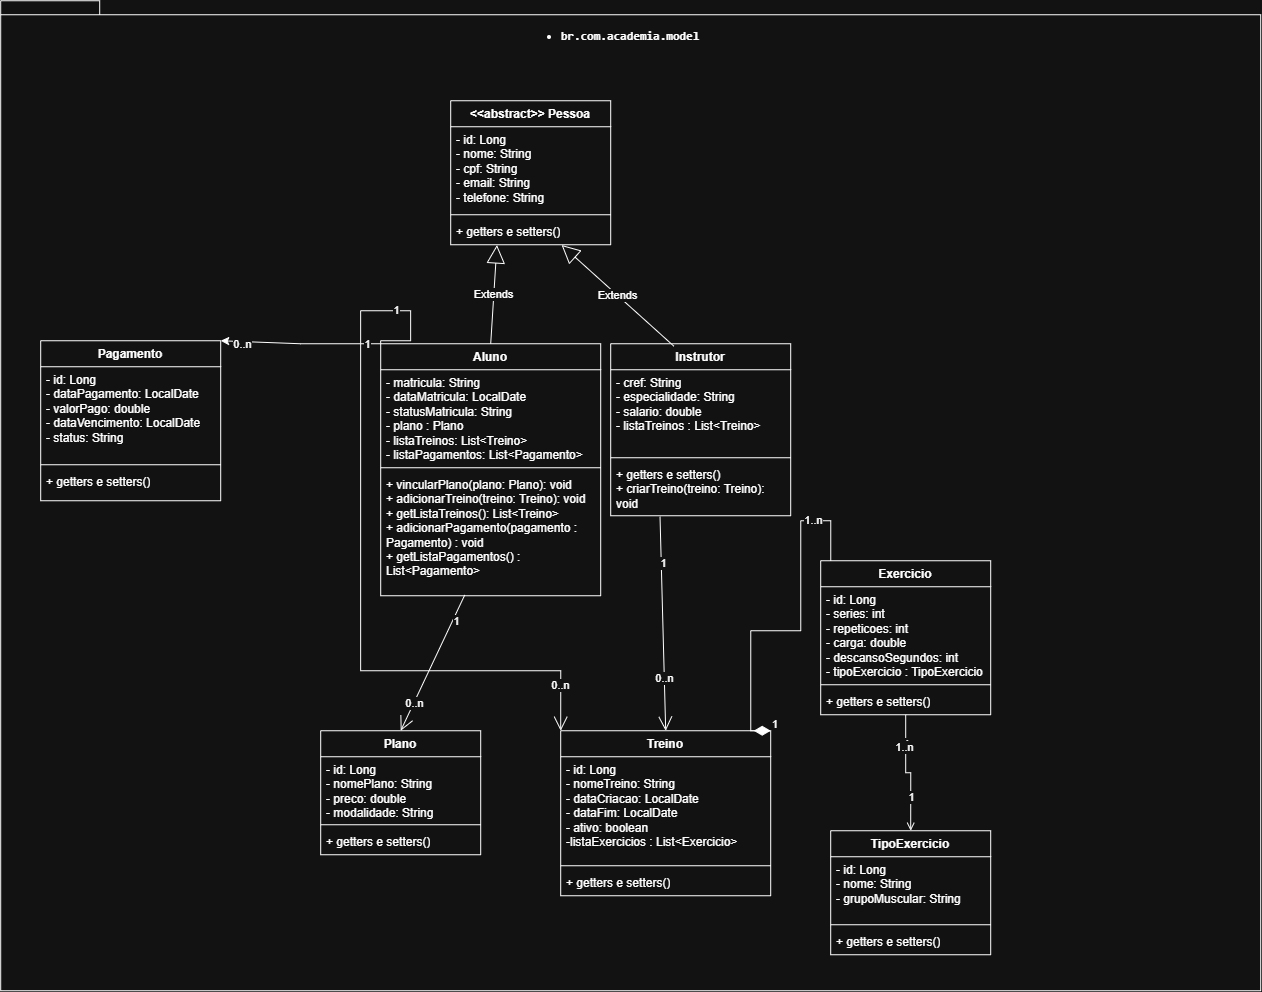

The diagram above was exported from draw.io. Its source (the exported page's mxGraphModel, read from the mxfile embedded in the PNG):
<mxGraphModel dx="1839" dy="1716" grid="1" gridSize="10" guides="1" tooltips="1" connect="1" arrows="1" fold="1" page="1" pageScale="1" pageWidth="827" pageHeight="1169" math="0" shadow="0">
  <root>
    <mxCell id="0" />
    <mxCell id="1" parent="0" />
    <mxCell id="qL64NNQoqOHR9rkGB9kH-7" parent="1" style="shape=folder;fontStyle=1;spacingTop=10;tabWidth=40;tabHeight=14;tabPosition=left;html=1;whiteSpace=wrap;align=center;container=0;verticalAlign=top;" value="&lt;li&gt;&lt;p data-path-to-node=&quot;5,2,1,0,0&quot; style=&quot;&quot;&gt;&lt;code data-path-to-node=&quot;5,2,1,0,0&quot; data-index-in-node=&quot;0&quot; style=&quot;line-height: 0%;&quot;&gt;br.com.academia.model&lt;/code&gt;&lt;/p&gt;&lt;/li&gt;" vertex="1">
      <mxGeometry height="990" width="1260" x="-370" y="-20" as="geometry" />
    </mxCell>
    <mxCell id="qL64NNQoqOHR9rkGB9kH-11" parent="1" style="swimlane;fontStyle=1;align=center;verticalAlign=top;childLayout=stackLayout;horizontal=1;startSize=26;horizontalStack=0;resizeParent=1;resizeParentMax=0;resizeLast=0;collapsible=1;marginBottom=0;whiteSpace=wrap;html=1;" value="&amp;lt;&amp;lt;abstract&amp;gt;&amp;gt; Pessoa&lt;div&gt;&lt;br&gt;&lt;/div&gt;" vertex="1">
      <mxGeometry height="144" width="160" x="80" y="80" as="geometry" />
    </mxCell>
    <mxCell id="qL64NNQoqOHR9rkGB9kH-12" parent="qL64NNQoqOHR9rkGB9kH-11" style="text;strokeColor=none;fillColor=none;align=left;verticalAlign=top;spacingLeft=4;spacingRight=4;overflow=hidden;rotatable=0;points=[[0,0.5],[1,0.5]];portConstraint=eastwest;whiteSpace=wrap;html=1;" value="- id: Long&lt;div&gt;- nome: String&lt;/div&gt;&lt;div&gt;- cpf: String&lt;/div&gt;&lt;div&gt;- email: String&lt;/div&gt;&lt;div&gt;- telefone: String&lt;/div&gt;" vertex="1">
      <mxGeometry height="84" width="160" y="26" as="geometry" />
    </mxCell>
    <mxCell id="qL64NNQoqOHR9rkGB9kH-13" parent="qL64NNQoqOHR9rkGB9kH-11" style="line;strokeWidth=1;fillColor=none;align=left;verticalAlign=middle;spacingTop=-1;spacingLeft=3;spacingRight=3;rotatable=0;labelPosition=right;points=[];portConstraint=eastwest;strokeColor=inherit;" value="" vertex="1">
      <mxGeometry height="8" width="160" y="110" as="geometry" />
    </mxCell>
    <mxCell id="qL64NNQoqOHR9rkGB9kH-14" parent="qL64NNQoqOHR9rkGB9kH-11" style="text;strokeColor=none;fillColor=none;align=left;verticalAlign=top;spacingLeft=4;spacingRight=4;overflow=hidden;rotatable=0;points=[[0,0.5],[1,0.5]];portConstraint=eastwest;whiteSpace=wrap;html=1;" value="+ getters e setters()" vertex="1">
      <mxGeometry height="26" width="160" y="118" as="geometry" />
    </mxCell>
    <mxCell id="SjeIQD2rzDRiefApvOn--13" edge="1" parent="1" source="qL64NNQoqOHR9rkGB9kH-15" style="rounded=0;orthogonalLoop=1;jettySize=auto;html=1;exitX=0;exitY=0;exitDx=0;exitDy=0;entryX=1;entryY=0;entryDx=0;entryDy=0;" target="SjeIQD2rzDRiefApvOn--9">
      <mxGeometry relative="1" as="geometry">
        <Array as="points">
          <mxPoint x="-70" y="323" />
        </Array>
      </mxGeometry>
    </mxCell>
    <mxCell id="SjeIQD2rzDRiefApvOn--14" connectable="0" parent="SjeIQD2rzDRiefApvOn--13" style="edgeLabel;html=1;align=center;verticalAlign=middle;resizable=0;points=[];" value="1" vertex="1">
      <mxGeometry relative="1" x="-0.8163" as="geometry">
        <mxPoint as="offset" />
      </mxGeometry>
    </mxCell>
    <mxCell id="SjeIQD2rzDRiefApvOn--15" connectable="0" parent="SjeIQD2rzDRiefApvOn--13" style="edgeLabel;html=1;align=center;verticalAlign=middle;resizable=0;points=[];" value="0..n" vertex="1">
      <mxGeometry relative="1" x="0.734" y="2" as="geometry">
        <mxPoint as="offset" />
      </mxGeometry>
    </mxCell>
    <mxCell id="qL64NNQoqOHR9rkGB9kH-15" parent="1" style="swimlane;fontStyle=1;align=center;verticalAlign=top;childLayout=stackLayout;horizontal=1;startSize=26;horizontalStack=0;resizeParent=1;resizeParentMax=0;resizeLast=0;collapsible=1;marginBottom=0;whiteSpace=wrap;html=1;" value="&lt;div&gt;Aluno&lt;/div&gt;" vertex="1">
      <mxGeometry height="252" width="220" x="10" y="323" as="geometry" />
    </mxCell>
    <mxCell id="qL64NNQoqOHR9rkGB9kH-16" parent="qL64NNQoqOHR9rkGB9kH-15" style="text;strokeColor=none;fillColor=none;align=left;verticalAlign=top;spacingLeft=4;spacingRight=4;overflow=hidden;rotatable=0;points=[[0,0.5],[1,0.5]];portConstraint=eastwest;whiteSpace=wrap;html=1;" value="- matricula: String&lt;div&gt;- dataMatricula: LocalDate&lt;/div&gt;&lt;div&gt;- statusMatricula: String&lt;/div&gt;&lt;div&gt;- plano : Plano&lt;/div&gt;&lt;div&gt;- listaTreinos: List&amp;lt;Treino&amp;gt;&lt;/div&gt;&lt;div&gt;- listaPagamentos: List&amp;lt;Pagamento&amp;gt;&lt;/div&gt;&lt;div&gt;&lt;br&gt;&lt;/div&gt;" vertex="1">
      <mxGeometry height="94" width="220" y="26" as="geometry" />
    </mxCell>
    <mxCell id="qL64NNQoqOHR9rkGB9kH-17" parent="qL64NNQoqOHR9rkGB9kH-15" style="line;strokeWidth=1;fillColor=none;align=left;verticalAlign=middle;spacingTop=-1;spacingLeft=3;spacingRight=3;rotatable=0;labelPosition=right;points=[];portConstraint=eastwest;strokeColor=inherit;" value="" vertex="1">
      <mxGeometry height="8" width="220" y="120" as="geometry" />
    </mxCell>
    <mxCell id="qL64NNQoqOHR9rkGB9kH-53" parent="qL64NNQoqOHR9rkGB9kH-15" style="text;strokeColor=none;fillColor=none;align=left;verticalAlign=top;spacingLeft=4;spacingRight=4;overflow=hidden;rotatable=0;points=[[0,0.5],[1,0.5]];portConstraint=eastwest;whiteSpace=wrap;html=1;" value="+ vincularPlano(plano: Plano): void&amp;nbsp;&lt;div&gt;&lt;div&gt;+ adicionarTreino(treino: Treino): void&lt;/div&gt;&lt;div&gt;+ getListaTreinos(): List&amp;lt;Treino&amp;gt;&lt;/div&gt;&lt;/div&gt;&lt;div&gt;+ adicionarPagamento(pagamento : Pagamento) : void&lt;/div&gt;&lt;div&gt;+ getListaPagamentos() : List&amp;lt;Pagamento&amp;gt;&lt;/div&gt;" vertex="1">
      <mxGeometry height="124" width="220" y="128" as="geometry" />
    </mxCell>
    <mxCell id="qL64NNQoqOHR9rkGB9kH-19" parent="1" style="swimlane;fontStyle=1;align=center;verticalAlign=top;childLayout=stackLayout;horizontal=1;startSize=26;horizontalStack=0;resizeParent=1;resizeParentMax=0;resizeLast=0;collapsible=1;marginBottom=0;whiteSpace=wrap;html=1;" value="Instrutor" vertex="1">
      <mxGeometry height="172" width="180" x="240" y="323" as="geometry" />
    </mxCell>
    <mxCell id="qL64NNQoqOHR9rkGB9kH-20" parent="qL64NNQoqOHR9rkGB9kH-19" style="text;strokeColor=none;fillColor=none;align=left;verticalAlign=top;spacingLeft=4;spacingRight=4;overflow=hidden;rotatable=0;points=[[0,0.5],[1,0.5]];portConstraint=eastwest;whiteSpace=wrap;html=1;" value="- cref: String&lt;div&gt;- especialidade: String&lt;/div&gt;&lt;div&gt;- salario: double&lt;/div&gt;&lt;div&gt;-&amp;nbsp;listaTreinos : List&amp;lt;Treino&amp;gt;&lt;/div&gt;" vertex="1">
      <mxGeometry height="84" width="180" y="26" as="geometry" />
    </mxCell>
    <mxCell id="qL64NNQoqOHR9rkGB9kH-21" parent="qL64NNQoqOHR9rkGB9kH-19" style="line;strokeWidth=1;fillColor=none;align=left;verticalAlign=middle;spacingTop=-1;spacingLeft=3;spacingRight=3;rotatable=0;labelPosition=right;points=[];portConstraint=eastwest;strokeColor=inherit;" value="" vertex="1">
      <mxGeometry height="8" width="180" y="110" as="geometry" />
    </mxCell>
    <mxCell id="qL64NNQoqOHR9rkGB9kH-22" parent="qL64NNQoqOHR9rkGB9kH-19" style="text;strokeColor=none;fillColor=none;align=left;verticalAlign=top;spacingLeft=4;spacingRight=4;overflow=hidden;rotatable=0;points=[[0,0.5],[1,0.5]];portConstraint=eastwest;whiteSpace=wrap;html=1;" value="&lt;div&gt;+ getters e setters()&lt;/div&gt;+ criarTreino(treino: Treino): void" vertex="1">
      <mxGeometry height="54" width="180" y="118" as="geometry" />
    </mxCell>
    <mxCell id="qL64NNQoqOHR9rkGB9kH-34" parent="1" style="swimlane;fontStyle=1;align=center;verticalAlign=top;childLayout=stackLayout;horizontal=1;startSize=26;horizontalStack=0;resizeParent=1;resizeParentMax=0;resizeLast=0;collapsible=1;marginBottom=0;whiteSpace=wrap;html=1;" value="Plano" vertex="1">
      <mxGeometry height="124" width="160" x="-50" y="710" as="geometry" />
    </mxCell>
    <mxCell id="qL64NNQoqOHR9rkGB9kH-35" parent="qL64NNQoqOHR9rkGB9kH-34" style="text;strokeColor=none;fillColor=none;align=left;verticalAlign=top;spacingLeft=4;spacingRight=4;overflow=hidden;rotatable=0;points=[[0,0.5],[1,0.5]];portConstraint=eastwest;whiteSpace=wrap;html=1;" value="- id: Long&lt;div&gt;- nomePlano: String&lt;/div&gt;&lt;div&gt;- preco: double&lt;/div&gt;&lt;div&gt;- modalidade: String&lt;/div&gt;" vertex="1">
      <mxGeometry height="64" width="160" y="26" as="geometry" />
    </mxCell>
    <mxCell id="qL64NNQoqOHR9rkGB9kH-36" parent="qL64NNQoqOHR9rkGB9kH-34" style="line;strokeWidth=1;fillColor=none;align=left;verticalAlign=middle;spacingTop=-1;spacingLeft=3;spacingRight=3;rotatable=0;labelPosition=right;points=[];portConstraint=eastwest;strokeColor=inherit;" value="" vertex="1">
      <mxGeometry height="8" width="160" y="90" as="geometry" />
    </mxCell>
    <mxCell id="qL64NNQoqOHR9rkGB9kH-37" parent="qL64NNQoqOHR9rkGB9kH-34" style="text;strokeColor=none;fillColor=none;align=left;verticalAlign=top;spacingLeft=4;spacingRight=4;overflow=hidden;rotatable=0;points=[[0,0.5],[1,0.5]];portConstraint=eastwest;whiteSpace=wrap;html=1;" value="+ getters e setters()" vertex="1">
      <mxGeometry height="26" width="160" y="98" as="geometry" />
    </mxCell>
    <mxCell id="qL64NNQoqOHR9rkGB9kH-38" parent="1" style="swimlane;fontStyle=1;align=center;verticalAlign=top;childLayout=stackLayout;horizontal=1;startSize=26;horizontalStack=0;resizeParent=1;resizeParentMax=0;resizeLast=0;collapsible=1;marginBottom=0;whiteSpace=wrap;html=1;" value="Treino" vertex="1">
      <mxGeometry height="165" width="210" x="190" y="710" as="geometry" />
    </mxCell>
    <mxCell id="qL64NNQoqOHR9rkGB9kH-39" parent="qL64NNQoqOHR9rkGB9kH-38" style="text;strokeColor=none;fillColor=none;align=left;verticalAlign=top;spacingLeft=4;spacingRight=4;overflow=hidden;rotatable=0;points=[[0,0.5],[1,0.5]];portConstraint=eastwest;whiteSpace=wrap;html=1;" value="- id: Long&lt;div&gt;- nomeTreino: String&lt;/div&gt;&lt;div&gt;- dataCriacao: LocalDate&lt;/div&gt;&lt;div&gt;- dataFim: LocalDate&lt;/div&gt;&lt;div&gt;- ativo: boolean&lt;/div&gt;&lt;div&gt;-listaExercicios : List&amp;lt;Exercicio&amp;gt;&lt;/div&gt;" vertex="1">
      <mxGeometry height="105" width="210" y="26" as="geometry" />
    </mxCell>
    <mxCell id="qL64NNQoqOHR9rkGB9kH-40" parent="qL64NNQoqOHR9rkGB9kH-38" style="line;strokeWidth=1;fillColor=none;align=left;verticalAlign=middle;spacingTop=-1;spacingLeft=3;spacingRight=3;rotatable=0;labelPosition=right;points=[];portConstraint=eastwest;strokeColor=inherit;" value="" vertex="1">
      <mxGeometry height="8" width="210" y="131" as="geometry" />
    </mxCell>
    <mxCell id="qL64NNQoqOHR9rkGB9kH-41" parent="qL64NNQoqOHR9rkGB9kH-38" style="text;strokeColor=none;fillColor=none;align=left;verticalAlign=top;spacingLeft=4;spacingRight=4;overflow=hidden;rotatable=0;points=[[0,0.5],[1,0.5]];portConstraint=eastwest;whiteSpace=wrap;html=1;" value="+ getters e setters()" vertex="1">
      <mxGeometry height="26" width="210" y="139" as="geometry" />
    </mxCell>
    <mxCell id="SjeIQD2rzDRiefApvOn--6" edge="1" parent="1" source="qL64NNQoqOHR9rkGB9kH-42" style="edgeStyle=orthogonalEdgeStyle;rounded=0;orthogonalLoop=1;jettySize=auto;html=1;exitX=0.5;exitY=1;exitDx=0;exitDy=0;entryX=0.5;entryY=0;entryDx=0;entryDy=0;endArrow=open;endFill=0;" target="SjeIQD2rzDRiefApvOn--1">
      <mxGeometry relative="1" as="geometry" />
    </mxCell>
    <mxCell id="SjeIQD2rzDRiefApvOn--7" connectable="0" parent="SjeIQD2rzDRiefApvOn--6" style="edgeLabel;html=1;align=center;verticalAlign=middle;resizable=0;points=[];" value="1" vertex="1">
      <mxGeometry relative="1" x="-0.5188" as="geometry">
        <mxPoint as="offset" />
      </mxGeometry>
    </mxCell>
    <mxCell id="SjeIQD2rzDRiefApvOn--8" connectable="0" parent="SjeIQD2rzDRiefApvOn--6" style="edgeLabel;html=1;align=center;verticalAlign=middle;resizable=0;points=[];" value="1" vertex="1">
      <mxGeometry relative="1" x="0.4373" as="geometry">
        <mxPoint as="offset" />
      </mxGeometry>
    </mxCell>
    <mxCell id="SjeIQD2rzDRiefApvOn--16" connectable="0" parent="SjeIQD2rzDRiefApvOn--6" style="edgeLabel;html=1;align=center;verticalAlign=middle;resizable=0;points=[];" value="1..n" vertex="1">
      <mxGeometry relative="1" x="-0.4789" y="-2" as="geometry">
        <mxPoint as="offset" />
      </mxGeometry>
    </mxCell>
    <mxCell id="qL64NNQoqOHR9rkGB9kH-42" parent="1" style="swimlane;fontStyle=1;align=center;verticalAlign=top;childLayout=stackLayout;horizontal=1;startSize=26;horizontalStack=0;resizeParent=1;resizeParentMax=0;resizeLast=0;collapsible=1;marginBottom=0;whiteSpace=wrap;html=1;" value="Exercicio" vertex="1">
      <mxGeometry height="154" width="170" x="450" y="540" as="geometry" />
    </mxCell>
    <mxCell id="qL64NNQoqOHR9rkGB9kH-43" parent="qL64NNQoqOHR9rkGB9kH-42" style="text;strokeColor=none;fillColor=none;align=left;verticalAlign=top;spacingLeft=4;spacingRight=4;overflow=hidden;rotatable=0;points=[[0,0.5],[1,0.5]];portConstraint=eastwest;whiteSpace=wrap;html=1;" value="&lt;div&gt;- id: Long&lt;/div&gt;&lt;div&gt;- series: int&lt;/div&gt;&lt;div&gt;- repeticoes: int&lt;/div&gt;&lt;div&gt;- carga: double&lt;/div&gt;&lt;div&gt;- descansoSegundos: int&lt;/div&gt;&lt;div&gt;- tipoExercicio : TipoExercicio&lt;/div&gt;" vertex="1">
      <mxGeometry height="94" width="170" y="26" as="geometry" />
    </mxCell>
    <mxCell id="qL64NNQoqOHR9rkGB9kH-44" parent="qL64NNQoqOHR9rkGB9kH-42" style="line;strokeWidth=1;fillColor=none;align=left;verticalAlign=middle;spacingTop=-1;spacingLeft=3;spacingRight=3;rotatable=0;labelPosition=right;points=[];portConstraint=eastwest;strokeColor=inherit;" value="" vertex="1">
      <mxGeometry height="8" width="170" y="120" as="geometry" />
    </mxCell>
    <mxCell id="qL64NNQoqOHR9rkGB9kH-45" parent="qL64NNQoqOHR9rkGB9kH-42" style="text;strokeColor=none;fillColor=none;align=left;verticalAlign=top;spacingLeft=4;spacingRight=4;overflow=hidden;rotatable=0;points=[[0,0.5],[1,0.5]];portConstraint=eastwest;whiteSpace=wrap;html=1;" value="+ getters e setters()" vertex="1">
      <mxGeometry height="26" width="170" y="128" as="geometry" />
    </mxCell>
    <mxCell id="qL64NNQoqOHR9rkGB9kH-65" edge="1" parent="1" source="qL64NNQoqOHR9rkGB9kH-15" style="endArrow=block;endSize=16;endFill=0;html=1;rounded=0;entryX=0.289;entryY=1.009;entryDx=0;entryDy=0;entryPerimeter=0;exitX=0.5;exitY=0;exitDx=0;exitDy=0;" target="qL64NNQoqOHR9rkGB9kH-14" value="Extends">
      <mxGeometry relative="1" width="160" as="geometry">
        <mxPoint x="70" y="250" as="sourcePoint" />
        <mxPoint x="230" y="250" as="targetPoint" />
      </mxGeometry>
    </mxCell>
    <mxCell id="qL64NNQoqOHR9rkGB9kH-66" edge="1" parent="1" source="qL64NNQoqOHR9rkGB9kH-19" style="endArrow=block;endSize=16;endFill=0;html=1;rounded=0;entryX=0.693;entryY=1.009;entryDx=0;entryDy=0;entryPerimeter=0;exitX=0.351;exitY=0.014;exitDx=0;exitDy=0;exitPerimeter=0;" target="qL64NNQoqOHR9rkGB9kH-14" value="Extends">
      <mxGeometry relative="1" width="160" as="geometry">
        <mxPoint x="310" y="260" as="sourcePoint" />
        <mxPoint x="470" y="250" as="targetPoint" />
      </mxGeometry>
    </mxCell>
    <mxCell id="qL64NNQoqOHR9rkGB9kH-80" edge="1" parent="1" source="qL64NNQoqOHR9rkGB9kH-53" style="endArrow=open;endFill=1;endSize=12;html=1;rounded=0;entryX=0.5;entryY=0;entryDx=0;entryDy=0;exitX=0.382;exitY=0.994;exitDx=0;exitDy=0;exitPerimeter=0;" target="qL64NNQoqOHR9rkGB9kH-34" value="">
      <mxGeometry relative="1" width="160" as="geometry">
        <mxPoint x="-10" y="480" as="sourcePoint" />
        <mxPoint x="150" y="480" as="targetPoint" />
      </mxGeometry>
    </mxCell>
    <mxCell id="qL64NNQoqOHR9rkGB9kH-81" connectable="0" parent="qL64NNQoqOHR9rkGB9kH-80" style="edgeLabel;html=1;align=center;verticalAlign=middle;resizable=0;points=[];" value="1" vertex="1">
      <mxGeometry relative="1" x="-0.6168" y="4" as="geometry">
        <mxPoint y="-1" as="offset" />
      </mxGeometry>
    </mxCell>
    <mxCell id="1LYMEL8JIuKmeBXY720y-1" connectable="0" parent="qL64NNQoqOHR9rkGB9kH-80" style="edgeLabel;html=1;align=center;verticalAlign=middle;resizable=0;points=[];" value="0..n" vertex="1">
      <mxGeometry relative="1" x="0.5887" as="geometry">
        <mxPoint as="offset" />
      </mxGeometry>
    </mxCell>
    <mxCell id="qL64NNQoqOHR9rkGB9kH-84" edge="1" parent="1" source="qL64NNQoqOHR9rkGB9kH-22" style="endArrow=open;endFill=1;endSize=12;html=1;rounded=0;exitX=0.274;exitY=1.017;exitDx=0;exitDy=0;exitPerimeter=0;entryX=0.5;entryY=0;entryDx=0;entryDy=0;" target="qL64NNQoqOHR9rkGB9kH-38" value="">
      <mxGeometry relative="1" width="160" as="geometry">
        <Array as="points" />
        <mxPoint x="290" y="464.40999999999997" as="sourcePoint" />
        <mxPoint x="450" y="464.40999999999997" as="targetPoint" />
      </mxGeometry>
    </mxCell>
    <mxCell id="qL64NNQoqOHR9rkGB9kH-85" connectable="0" parent="qL64NNQoqOHR9rkGB9kH-84" style="edgeLabel;html=1;align=center;verticalAlign=middle;resizable=0;points=[];" value="1" vertex="1">
      <mxGeometry relative="1" x="-0.5726" y="2" as="geometry">
        <mxPoint as="offset" />
      </mxGeometry>
    </mxCell>
    <mxCell id="ZM0PBCQEMui6nFRx9Naz-1" connectable="0" parent="qL64NNQoqOHR9rkGB9kH-84" style="edgeLabel;html=1;align=center;verticalAlign=middle;resizable=0;points=[];" value="0..n" vertex="1">
      <mxGeometry relative="1" x="0.5085" as="geometry">
        <mxPoint as="offset" />
      </mxGeometry>
    </mxCell>
    <mxCell id="qL64NNQoqOHR9rkGB9kH-87" edge="1" parent="1" source="qL64NNQoqOHR9rkGB9kH-38" style="endArrow=none;html=1;endSize=12;startArrow=diamondThin;startSize=14;startFill=1;edgeStyle=orthogonalEdgeStyle;align=left;verticalAlign=bottom;rounded=0;endFill=0;exitX=1;exitY=0;exitDx=0;exitDy=0;" target="qL64NNQoqOHR9rkGB9kH-42" value="1">
      <mxGeometry relative="1" x="-1" y="3" as="geometry">
        <Array as="points">
          <mxPoint x="380" y="710" />
          <mxPoint x="380" y="610" />
          <mxPoint x="430" y="610" />
          <mxPoint x="430" y="500" />
          <mxPoint x="460" y="500" />
        </Array>
        <mxPoint x="350" y="630" as="sourcePoint" />
        <mxPoint x="550" y="550" as="targetPoint" />
      </mxGeometry>
    </mxCell>
    <mxCell id="qL64NNQoqOHR9rkGB9kH-88" connectable="0" parent="qL64NNQoqOHR9rkGB9kH-87" style="edgeLabel;html=1;align=center;verticalAlign=middle;resizable=0;points=[];" value="1..n" vertex="1">
      <mxGeometry relative="1" x="0.6676" y="1" as="geometry">
        <mxPoint as="offset" />
      </mxGeometry>
    </mxCell>
    <mxCell id="qL64NNQoqOHR9rkGB9kH-118" edge="1" parent="1" source="qL64NNQoqOHR9rkGB9kH-15" style="endArrow=open;endFill=1;endSize=12;html=1;rounded=0;edgeStyle=orthogonalEdgeStyle;exitX=0;exitY=0;exitDx=0;exitDy=0;entryX=0;entryY=0;entryDx=0;entryDy=0;" target="qL64NNQoqOHR9rkGB9kH-38" value="">
      <mxGeometry relative="1" width="160" as="geometry">
        <Array as="points">
          <mxPoint x="40" y="320" />
          <mxPoint x="40" y="290" />
          <mxPoint x="-10" y="290" />
          <mxPoint x="-10" y="650" />
          <mxPoint x="190" y="650" />
        </Array>
        <mxPoint x="-20" y="520" as="sourcePoint" />
        <mxPoint x="140" y="520" as="targetPoint" />
      </mxGeometry>
    </mxCell>
    <mxCell id="qL64NNQoqOHR9rkGB9kH-119" connectable="0" parent="qL64NNQoqOHR9rkGB9kH-118" style="edgeLabel;html=1;align=center;verticalAlign=middle;resizable=0;points=[];" value="1" vertex="1">
      <mxGeometry relative="1" x="-0.7874" y="-1" as="geometry">
        <mxPoint as="offset" />
      </mxGeometry>
    </mxCell>
    <mxCell id="qL64NNQoqOHR9rkGB9kH-120" connectable="0" parent="qL64NNQoqOHR9rkGB9kH-118" style="edgeLabel;html=1;align=center;verticalAlign=middle;resizable=0;points=[];" value="0..n" vertex="1">
      <mxGeometry relative="1" x="0.8745" y="-1" as="geometry">
        <mxPoint as="offset" />
      </mxGeometry>
    </mxCell>
    <mxCell id="SjeIQD2rzDRiefApvOn--1" parent="1" style="swimlane;fontStyle=1;align=center;verticalAlign=top;childLayout=stackLayout;horizontal=1;startSize=26;horizontalStack=0;resizeParent=1;resizeParentMax=0;resizeLast=0;collapsible=1;marginBottom=0;whiteSpace=wrap;html=1;" value="TipoExercicio" vertex="1">
      <mxGeometry height="124" width="160" x="460" y="810" as="geometry" />
    </mxCell>
    <mxCell id="SjeIQD2rzDRiefApvOn--2" parent="SjeIQD2rzDRiefApvOn--1" style="text;strokeColor=none;fillColor=none;align=left;verticalAlign=top;spacingLeft=4;spacingRight=4;overflow=hidden;rotatable=0;points=[[0,0.5],[1,0.5]];portConstraint=eastwest;whiteSpace=wrap;html=1;" value="- id: Long&lt;div&gt;- nome: String&lt;/div&gt;&lt;div&gt;- grupoMuscular: String&lt;/div&gt;&lt;div&gt;&lt;br&gt;&lt;/div&gt;" vertex="1">
      <mxGeometry height="64" width="160" y="26" as="geometry" />
    </mxCell>
    <mxCell id="SjeIQD2rzDRiefApvOn--3" parent="SjeIQD2rzDRiefApvOn--1" style="line;strokeWidth=1;fillColor=none;align=left;verticalAlign=middle;spacingTop=-1;spacingLeft=3;spacingRight=3;rotatable=0;labelPosition=right;points=[];portConstraint=eastwest;strokeColor=inherit;" value="" vertex="1">
      <mxGeometry height="8" width="160" y="90" as="geometry" />
    </mxCell>
    <mxCell id="SjeIQD2rzDRiefApvOn--4" parent="SjeIQD2rzDRiefApvOn--1" style="text;strokeColor=none;fillColor=none;align=left;verticalAlign=top;spacingLeft=4;spacingRight=4;overflow=hidden;rotatable=0;points=[[0,0.5],[1,0.5]];portConstraint=eastwest;whiteSpace=wrap;html=1;" value="+ getters e setters()" vertex="1">
      <mxGeometry height="26" width="160" y="98" as="geometry" />
    </mxCell>
    <mxCell id="SjeIQD2rzDRiefApvOn--9" parent="1" style="swimlane;fontStyle=1;align=center;verticalAlign=top;childLayout=stackLayout;horizontal=1;startSize=26;horizontalStack=0;resizeParent=1;resizeParentMax=0;resizeLast=0;collapsible=1;marginBottom=0;whiteSpace=wrap;html=1;" value="Pagamento" vertex="1">
      <mxGeometry height="160" width="180" x="-330" y="320" as="geometry" />
    </mxCell>
    <mxCell id="SjeIQD2rzDRiefApvOn--10" parent="SjeIQD2rzDRiefApvOn--9" style="text;strokeColor=none;fillColor=none;align=left;verticalAlign=top;spacingLeft=4;spacingRight=4;overflow=hidden;rotatable=0;points=[[0,0.5],[1,0.5]];portConstraint=eastwest;whiteSpace=wrap;html=1;" value="- id: Long&lt;div&gt;- dataPagamento: LocalDate&lt;/div&gt;&lt;div&gt;- valorPago: double&lt;/div&gt;&lt;div&gt;- dataVencimento: LocalDate&lt;/div&gt;&lt;div&gt;- status: String&lt;/div&gt;&lt;div&gt;&lt;br&gt;&lt;/div&gt;" vertex="1">
      <mxGeometry height="94" width="180" y="26" as="geometry" />
    </mxCell>
    <mxCell id="SjeIQD2rzDRiefApvOn--11" parent="SjeIQD2rzDRiefApvOn--9" style="line;strokeWidth=1;fillColor=none;align=left;verticalAlign=middle;spacingTop=-1;spacingLeft=3;spacingRight=3;rotatable=0;labelPosition=right;points=[];portConstraint=eastwest;strokeColor=inherit;" value="" vertex="1">
      <mxGeometry height="8" width="180" y="120" as="geometry" />
    </mxCell>
    <mxCell id="SjeIQD2rzDRiefApvOn--12" parent="SjeIQD2rzDRiefApvOn--9" style="text;strokeColor=none;fillColor=none;align=left;verticalAlign=top;spacingLeft=4;spacingRight=4;overflow=hidden;rotatable=0;points=[[0,0.5],[1,0.5]];portConstraint=eastwest;whiteSpace=wrap;html=1;" value="+ getters e setters()" vertex="1">
      <mxGeometry height="32" width="180" y="128" as="geometry" />
    </mxCell>
  </root>
</mxGraphModel>